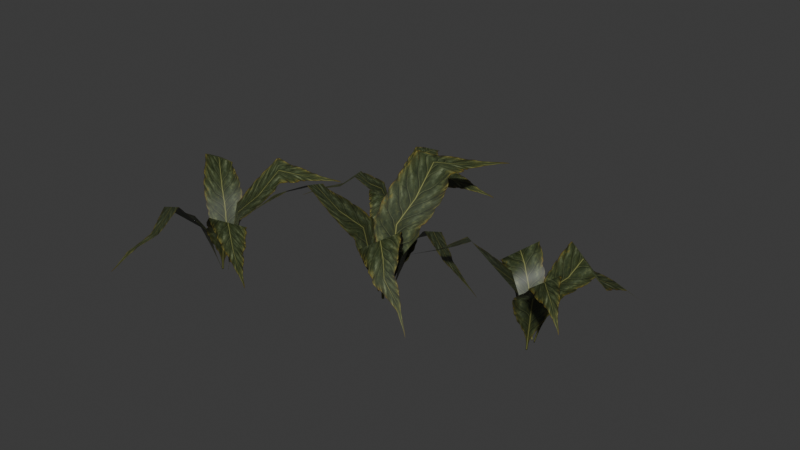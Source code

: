 # Source: source.blend  (saved by Blender 5.2.45; exported with 4.5.12 LTS)
import bpy
from mathutils import Matrix  # noqa: F401  (used for matrix-valued properties, if any)

bpy.ops.wm.read_factory_settings(use_empty=True)
scene = bpy.context.scene
scene.name = 'Grass05'

# ---- collections
col_collection = bpy.data.collections.new('Collection'); scene.collection.children.link(col_collection)

# ---- images (referenced by path relative to the original .blend; pixels are not part of the script)
import os
ASSET_DIR = os.environ.get("B2B_ASSET_DIR", "")  # directory of the original .blend (textures are referenced by path, not embedded)
HERE = os.path.dirname(os.path.abspath(__file__))  # packed textures are extracted next to this script under _unpacked/

def load_image(name, relpath, width, height, colorspace="sRGB"):
    """Load a texture the original file referenced (path relative to the .blend, or extracted next to this script)."""
    p = next((c for c in (os.path.join(HERE, relpath), os.path.join(ASSET_DIR, relpath)) if relpath and os.path.exists(c)), "")
    if p:
        img = bpy.data.images.load(p, check_existing=True)
        img.name = name
    else:  # same state as the original file: an image datablock whose file is absent (Cycles renders it pink)
        img = bpy.data.images.new(name, width, height)
        img.source = "FILE"
        img.filepath = "//" + (relpath or name)
    img.colorspace_settings.name = colorspace
    return img
img_tree_09_tga = load_image('tree_09.tga', '_unpacked/tree_09.4b238432.tga', 256, 512, 'sRGB')

# ---- materials (node trees are filled in below, after node groups)
mat_tree_09_tga = bpy.data.materials.new('tree_09.tga')
mat_tree_09_tga.diffuse_color = (0.8081, 0.9907, 0.5082, 1.0)

# ---- material node trees
mat_tree_09_tga.use_nodes = True; mat_tree_09_tga.node_tree.nodes.clear()
_N = mat_tree_09_tga.node_tree.nodes; _L = mat_tree_09_tga.node_tree.links
n0 = _N.new('ShaderNodeBsdfPrincipled'); n0.name = 'Principled BSDF'; n0.location = (-200, 100)
n0.inputs[10].default_value = 0.005
n1 = _N.new('ShaderNodeOutputMaterial'); n1.name = 'Material Output'; n1.location = (200, 100)
n2 = _N.new('ShaderNodeTexImage'); n2.name = 'Image Texture'; n2.location = (-600, 100)
n2.image = img_tree_09_tga
_L.new(n0.outputs[0], n1.inputs[0])
_L.new(n2.outputs[0], n0.inputs[0])
_L.new(n2.outputs[1], n0.inputs[4])
n1.is_active_output = True

# ---- world
world_world = bpy.data.worlds.new('World'); scene.world = world_world
world_world.use_nodes = True; world_world.node_tree.nodes.clear()
_N = world_world.node_tree.nodes; _L = world_world.node_tree.links
n0 = _N.new('ShaderNodeOutputWorld'); n0.name = 'World Output'; n0.location = (200, 100)
n1 = _N.new('ShaderNodeBackground'); n1.name = 'Background'; n1.location = (-200, 100)
n1.inputs[0].default_value = (0.05088, 0.05088, 0.05088, 1.0)
_L.new(n1.outputs[0], n0.inputs[0])
n0.is_active_output = True
world_world.color = (0.05088, 0.05088, 0.05088)
world_world.sun_shadow_jitter_overblur = 0.0

# ---- meshes
me_grass05 = bpy.data.meshes.new('Grass05')
me_grass05.from_pydata([(-3.359, -5.777, 0.4122), (8.236, -34.79, 0.4122), (18.5, -30.22, 38.95), (8.635, -1.403, 38.95), (33.87, -25.79, 62.54), (27.46, 1.612, 48.82), (44.82, -25.1, 46.22), (39.73, 1.746, 32.5), (69.78, -29.36, 31.95), (67.42, -3.972, 18.23), (-17.86, -22.52, 0.4589), (18.55, -14.9, 0.4589), (17.06, -4.658, 48.11), (-20.55, -11.11, 48.11), (20.39, 27.17, 72.51), (-21.62, 26.34, 86.23), (31.87, 66.26, 59.42), (10.43, 95.77, 73.14), (14.45, -13.18, 0.2978), (-14.98, -32.69, 0.2978), (-6.455, -43.31, 43.24), (20.61, -24.72, 43.24), (9.084, -57.34, 54.25), (31.61, -40.19, 67.97), (20.45, -65.1, 36.04), (41.07, -49.66, 49.76), (50.68, -78.03, 20.1), (69.25, -67.79, 20.1), (-4.539, -33.03, 0.9571), (-13.18, -1.383, 0.9571), (-22.94, -4.255, 45.51), (-13.22, -36.6, 45.51), (-50.11, -19.02, 66.17), (-37.79, -52.53, 79.89), (-82.68, -48.6, 55.08), (-62.68, -83.36, 55.08), (-99.48, -50.04, 0.7556), (-113.2, -73.74, 0.7556), (-103.7, -78.58, 34.56), (-89.99, -54.88, 34.56), (-89.36, -85.74, 55.25), (-75.46, -63.27, 43.22), (-79.53, -91.41, 40.94), (-65.63, -68.95, 28.91), (-55.1, -105.5, 28.42), (-41.2, -83.05, 16.38), (-116.8, -48.7, 0.7965), (-92.02, -69.46, 0.7965), (-86.44, -61.96, 42.6), (-111.2, -41.19, 42.6), (-68.96, -41.12, 64.0), (-93.92, -19.13, 76.03), (-51.24, -14.74, 52.52), (-59.39, 16.06, 64.55), (-93.52, -65.85, 0.6553), (-122.2, -55.4, 0.6553), (-126.6, -66.35, 38.32), (-97.89, -76.8, 38.32), (-133.0, -83.95, 47.98), (-104.5, -93.16, 60.02), (-137.3, -95.86, 32.01), (-108.8, -105.1, 44.04), (-148.1, -125.4, 18.03), (-119.4, -135.9, 18.03), (-118.0, -63.46, 1.234), (-102.3, -41.04, 1.234), (-108.6, -35.97, 40.31), (-124.3, -58.39, 40.31), (-127.4, -22.75, 58.44), (-143.3, -43.94, 70.47), (-152.1, -5.448, 48.71), (-167.8, -27.86, 48.71), (90.14, -12.65, 0.1864), (107.7, 6.717, 0.1864), (99.12, 12.55, 34.29), (81.5, -6.824, 34.29), (86.11, 21.25, 55.17), (68.46, 3.01, 43.02), (77.32, 27.94, 40.73), (59.64, 9.696, 28.59), (55.52, 44.68, 28.09), (37.78, 26.41, 15.95), (107.1, -16.43, 0.2277), (85.97, 6.09, 0.2277), (79.16, 0.1361, 42.4), (100.3, -22.39, 42.4), (58.29, -16.18, 63.99), (79.55, -39.89, 76.13), (36.34, -37.69, 52.41), (39.57, -67.11, 64.55), (86.86, 2.589, 0.08519), (113.7, -11.19, 0.08516), (119.8, -1.979, 38.09), (93.06, 11.83, 38.09), (129.2, 12.87, 47.83), (102.5, 25.59, 59.98), (135.5, 22.89, 31.72), (108.8, 35.65, 43.86), (151.4, 47.67, 17.61), (124.8, 61.66, 17.61), (110.8, -3.283, 0.6687), (91.42, -21.21, 0.6687), (96.85, -26.73, 40.09), (116.2, -8.801, 40.09), (113.5, -41.41, 58.38), (132.8, -24.62, 70.52), (135.4, -60.48, 48.57), (154.6, -42.55, 48.57), (-55.71, 73.21, -0.8899), (-80.13, 64.34, 0.1477), (-75.78, 55.71, 21.16), (-51.35, 64.6, 20.67), (-69.63, 41.94, 33.91), (-45.84, 49.72, 26.3), (-66.0, 31.7, 25.39), (-42.25, 39.41, 17.62), (-56.92, 6.369, 18.39), (-33.22, 14.01, 10.6), (-67.47, 84.73, -1.078), (-62.13, 54.53, 0.1464), (-53.03, 57.38, 25.86), (-58.36, 87.59, 25.43), (-27.53, 61.97, 39.17), (-32.27, 93.19, 47.05), (1.462, 70.32, 31.65), (14.36, 97.74, 39.51), (-61.02, 58.07, -0.1299), (-75.54, 83.19, -0.8871), (-84.96, 78.65, 23.14), (-70.45, 53.52, 23.45), (-100.3, 69.85, 29.39), (-85.18, 45.81, 36.82), (-110.8, 63.66, 19.89), (-95.65, 39.7, 27.38), (-136.9, 48.48, 12.43), (-122.4, 23.36, 12.98), (-77.34, 74.75, -0.09551), (-52.24, 81.45, -1.046), (-53.27, 89.76, 23.87), (-78.38, 83.04, 24.24), (-58.87, 111.0, 35.49), (-83.38, 105.3, 43.34), (-66.32, 138.7, 28.82), (-91.43, 131.9, 29.07)], [], [(0, 1, 2), (2, 3, 0), (3, 2, 4), (4, 5, 3), (5, 4, 6), (6, 7, 5), (7, 6, 8), (8, 9, 7), (10, 11, 12), (12, 13, 10), (13, 12, 14), (14, 15, 13), (15, 14, 16), (16, 17, 15), (18, 19, 20), (20, 21, 18), (21, 20, 22), (22, 23, 21), (23, 22, 24), (24, 25, 23), (25, 24, 26), (26, 27, 25), (28, 29, 30), (30, 31, 28), (31, 30, 32), (32, 33, 31), (33, 32, 34), (34, 35, 33), (36, 37, 38), (38, 39, 36), (39, 38, 40), (40, 41, 39), (41, 40, 42), (42, 43, 41), (43, 42, 44), (44, 45, 43), (46, 47, 48), (48, 49, 46), (49, 48, 50), (50, 51, 49), (51, 50, 52), (52, 53, 51), (54, 55, 56), (56, 57, 54), (57, 56, 58), (58, 59, 57), (59, 58, 60), (60, 61, 59), (61, 60, 62), (62, 63, 61), (64, 65, 66), (66, 67, 64), (67, 66, 68), (68, 69, 67), (69, 68, 70), (70, 71, 69), (72, 73, 74), (74, 75, 72), (75, 74, 76), (76, 77, 75), (77, 76, 78), (78, 79, 77), (79, 78, 80), (80, 81, 79), (82, 83, 84), (84, 85, 82), (85, 84, 86), (86, 87, 85), (87, 86, 88), (88, 89, 87), (90, 91, 92), (92, 93, 90), (93, 92, 94), (94, 95, 93), (95, 94, 96), (96, 97, 95), (97, 96, 98), (98, 99, 97), (100, 101, 102), (102, 103, 100), (103, 102, 104), (104, 105, 103), (105, 104, 106), (106, 107, 105), (108, 109, 110), (110, 111, 108), (111, 110, 112), (112, 113, 111), (113, 112, 114), (114, 115, 113), (115, 114, 116), (116, 117, 115), (118, 119, 120), (120, 121, 118), (121, 120, 122), (122, 123, 121), (123, 122, 124), (124, 125, 123), (126, 127, 128), (128, 129, 126), (129, 128, 130), (130, 131, 129), (131, 130, 132), (132, 133, 131), (133, 132, 134), (134, 135, 133), (136, 137, 138), (138, 139, 136), (139, 138, 140), (140, 141, 139), (141, 140, 142), (142, 143, 141)])
me_grass05.polygons.foreach_set('use_smooth', [True] * 112)
_uv = me_grass05.uv_layers.new(name='Float2')
_uv.uv.foreach_set('vector', [0.0025, 0.0005, 0.9995, 0.0005, 0.9995, 0.2502, 0.9995, 0.2502, 0.0025, 0.2502, 0.0025, 0.0005, 0.0025, 0.2502, 0.9995, 0.2502, 0.9995, 0.5, 0.9995, 0.5, 0.0025, 0.5, 0.0025, 0.2502, 0.0025, 0.5, 0.9995, 0.5, 0.9995, 0.7498, 0.9995, 0.7498, 0.0025, 0.7498, 0.0025, 0.5, 0.0025, 0.7498, 0.9995, 0.7498, 0.9995, 0.9995, 0.9995, 0.9995, 0.0025, 0.9995, 0.0025, 0.7498, 0.0005, 0.0079, 0.9975, 0.0079, 0.9975, 0.335, 0.9975, 0.335, 0.0005, 0.335, 0.0005, 0.0079, 0.0005, 0.335, 0.9975, 0.335, 0.9975, 0.6622, 0.9975, 0.6622, 0.0005, 0.6622, 0.0005, 0.335, 0.0005, 0.6622, 0.9975, 0.6622, 0.9975, 0.9894, 0.9975, 0.9894, 0.0005, 0.9894, 0.0005, 0.6622, 0.0025, 0.0005, 0.9995, 0.0005, 0.9995, 0.2502, 0.9995, 0.2502, 0.0025, 0.2502, 0.0025, 0.0005, 0.0025, 0.2502, 0.9995, 0.2502, 0.9995, 0.5, 0.9995, 0.5, 0.0025, 0.5, 0.0025, 0.2502, 0.0025, 0.5, 0.9995, 0.5, 0.9995, 0.7498, 0.9995, 0.7498, 0.0025, 0.7498, 0.0025, 0.5, 0.0025, 0.7498, 0.9995, 0.7498, 0.9995, 0.9995, 0.9995, 0.9995, 0.0025, 0.9995, 0.0025, 0.7498, 0.0005, 0.0079, 0.9975, 0.0079, 0.9975, 0.335, 0.9975, 0.335, 0.0005, 0.335, 0.0005, 0.0079, 0.0005, 0.335, 0.9975, 0.335, 0.9975, 0.6622, 0.9975, 0.6622, 0.0005, 0.6622, 0.0005, 0.335, 0.0005, 0.6622, 0.9975, 0.6622, 0.9975, 0.9894, 0.9975, 0.9894, 0.0005, 0.9894, 0.0005, 0.6622, 0.0025, 0.0005, 0.9995, 0.0005, 0.9995, 0.2502, 0.9995, 0.2502, 0.0025, 0.2502, 0.0025, 0.0005, 0.0025, 0.2502, 0.9995, 0.2502, 0.9995, 0.5, 0.9995, 0.5, 0.0025, 0.5, 0.0025, 0.2502, 0.0025, 0.5, 0.9995, 0.5, 0.9995, 0.7498, 0.9995, 0.7498, 0.0025, 0.7498, 0.0025, 0.5, 0.0025, 0.7498, 0.9995, 0.7498, 0.9995, 0.9995, 0.9995, 0.9995, 0.0025, 0.9995, 0.0025, 0.7498, 0.0005, 0.0079, 0.9975, 0.0079, 0.9975, 0.335, 0.9975, 0.335, 0.0005, 0.335, 0.0005, 0.0079, 0.0005, 0.335, 0.9975, 0.335, 0.9975, 0.6622, 0.9975, 0.6622, 0.0005, 0.6622, 0.0005, 0.335, 0.0005, 0.6622, 0.9975, 0.6622, 0.9975, 0.9894, 0.9975, 0.9894, 0.0005, 0.9894, 0.0005, 0.6622, 0.0025, 0.0005, 0.9995, 0.0005, 0.9995, 0.2502, 0.9995, 0.2502, 0.0025, 0.2502, 0.0025, 0.0005, 0.0025, 0.2502, 0.9995, 0.2502, 0.9995, 0.5, 0.9995, 0.5, 0.0025, 0.5, 0.0025, 0.2502, 0.0025, 0.5, 0.9995, 0.5, 0.9995, 0.7498, 0.9995, 0.7498, 0.0025, 0.7498, 0.0025, 0.5, 0.0025, 0.7498, 0.9995, 0.7498, 0.9995, 0.9995, 0.9995, 0.9995, 0.0025, 0.9995, 0.0025, 0.7498, 0.0005, 0.0079, 0.9975, 0.0079, 0.9975, 0.335, 0.9975, 0.335, 0.0005, 0.335, 0.0005, 0.0079, 0.0005, 0.335, 0.9975, 0.335, 0.9975, 0.6622, 0.9975, 0.6622, 0.0005, 0.6622, 0.0005, 0.335, 0.0005, 0.6622, 0.9975, 0.6622, 0.9975, 0.9894, 0.9975, 0.9894, 0.0005, 0.9894, 0.0005, 0.6622, 0.0025, 0.0005, 0.9995, 0.0005, 0.9995, 0.2502, 0.9995, 0.2502, 0.0025, 0.2502, 0.0025, 0.0005, 0.0025, 0.2502, 0.9995, 0.2502, 0.9995, 0.5, 0.9995, 0.5, 0.0025, 0.5, 0.0025, 0.2502, 0.0025, 0.5, 0.9995, 0.5, 0.9995, 0.7498, 0.9995, 0.7498, 0.0025, 0.7498, 0.0025, 0.5, 0.0025, 0.7498, 0.9995, 0.7498, 0.9995, 0.9995, 0.9995, 0.9995, 0.0025, 0.9995, 0.0025, 0.7498, 0.0005, 0.0079, 0.9975, 0.0079, 0.9975, 0.335, 0.9975, 0.335, 0.0005, 0.335, 0.0005, 0.0079, 0.0005, 0.335, 0.9975, 0.335, 0.9975, 0.6622, 0.9975, 0.6622, 0.0005, 0.6622, 0.0005, 0.335, 0.0005, 0.6622, 0.9975, 0.6622, 0.9975, 0.9894, 0.9975, 0.9894, 0.0005, 0.9894, 0.0005, 0.6622, 0.0025, 0.0005, 0.9995, 0.0005, 0.9995, 0.2502, 0.9995, 0.2502, 0.0025, 0.2502, 0.0025, 0.0005, 0.0025, 0.2502, 0.9995, 0.2502, 0.9995, 0.5, 0.9995, 0.5, 0.0025, 0.5, 0.0025, 0.2502, 0.0025, 0.5, 0.9995, 0.5, 0.9995, 0.7498, 0.9995, 0.7498, 0.0025, 0.7498, 0.0025, 0.5, 0.0025, 0.7498, 0.9995, 0.7498, 0.9995, 0.9995, 0.9995, 0.9995, 0.0025, 0.9995, 0.0025, 0.7498, 0.0005, 0.0079, 0.9975, 0.0079, 0.9975, 0.335, 0.9975, 0.335, 0.0005, 0.335, 0.0005, 0.0079, 0.0005, 0.335, 0.9975, 0.335, 0.9975, 0.6622, 0.9975, 0.6622, 0.0005, 0.6622, 0.0005, 0.335, 0.0005, 0.6622, 0.9975, 0.6622, 0.9975, 0.9894, 0.9975, 0.9894, 0.0005, 0.9894, 0.0005, 0.6622, 0.0025, 0.0005, 0.9995, 0.0005, 0.9995, 0.2502, 0.9995, 0.2502, 0.0025, 0.2502, 0.0025, 0.0005, 0.0025, 0.2502, 0.9995, 0.2502, 0.9995, 0.5, 0.9995, 0.5, 0.0025, 0.5, 0.0025, 0.2502, 0.0025, 0.5, 0.9995, 0.5, 0.9995, 0.7498, 0.9995, 0.7498, 0.0025, 0.7498, 0.0025, 0.5, 0.0025, 0.7498, 0.9995, 0.7498, 0.9995, 0.9995, 0.9995, 0.9995, 0.0025, 0.9995, 0.0025, 0.7498, 0.0005, 0.0079, 0.9975, 0.0079, 0.9975, 0.335, 0.9975, 0.335, 0.0005, 0.335, 0.0005, 0.0079, 0.0005, 0.335, 0.9975, 0.335, 0.9975, 0.6622, 0.9975, 0.6622, 0.0005, 0.6622, 0.0005, 0.335, 0.0005, 0.6622, 0.9975, 0.6622, 0.9975, 0.9894, 0.9975, 0.9894, 0.0005, 0.9894, 0.0005, 0.6622, 0.0025, 0.0005, 0.9995, 0.0005, 0.9995, 0.2502, 0.9995, 0.2502, 0.0025, 0.2502, 0.0025, 0.0005, 0.0025, 0.2502, 0.9995, 0.2502, 0.9995, 0.5, 0.9995, 0.5, 0.0025, 0.5, 0.0025, 0.2502, 0.0025, 0.5, 0.9995, 0.5, 0.9995, 0.7498, 0.9995, 0.7498, 0.0025, 0.7498, 0.0025, 0.5, 0.0025, 0.7498, 0.9995, 0.7498, 0.9995, 0.9995, 0.9995, 0.9995, 0.0025, 0.9995, 0.0025, 0.7498, 0.0005, 0.0079, 0.9975, 0.0079, 0.9975, 0.335, 0.9975, 0.335, 0.0005, 0.335, 0.0005, 0.0079, 0.0005, 0.335, 0.9975, 0.335, 0.9975, 0.6622, 0.9975, 0.6622, 0.0005, 0.6622, 0.0005, 0.335, 0.0005, 0.6622, 0.9975, 0.6622, 0.9975, 0.9894, 0.9975, 0.9894, 0.0005, 0.9894, 0.0005, 0.6622])
me_grass05.materials.append(mat_tree_09_tga)
me_grass05.update()
me_grass05.normals_split_custom_set([tuple(v) for v in zip(*[iter([-0.8952, -0.332, 0.2972, -0.8915, -0.3563, 0.2796, -0.8663, -0.3137, 0.3888, -0.8663, -0.3137, 0.3888, -0.7823, -0.0996, 0.6149, -0.8952, -0.332, 0.2972, -0.7823, -0.0996, 0.6149, -0.8663, -0.3137, 0.3888, -0.2581, 0.2289, 0.9386, -0.2581, 0.2289, 0.9386, 0.4069, 0.4749, 0.7803, -0.7823, -0.0996, 0.6149, 0.4069, 0.4749, 0.7803, -0.2581, 0.2289, 0.9386, 0.6615, 0.4436, 0.6047, 0.6615, 0.4436, 0.6047, 0.5737, 0.4502, 0.6842, 0.4069, 0.4749, 0.7803, 0.5737, 0.4502, 0.6842, 0.6615, 0.4436, 0.6047, 0.489, 0.4592, 0.7416, 0.489, 0.4592, 0.7416, 0.4808, 0.4511, 0.7519, 0.5737, 0.4502, 0.6842, 0.1823, -0.9571, 0.2252, 0.2001, -0.9566, 0.2119, 0.1646, -0.8861, 0.4332, 0.1646, -0.8861, 0.4332, 0.1762, -0.7855, 0.5933, 0.1823, -0.9571, 0.2252, 0.1762, -0.7855, 0.5933, 0.1646, -0.8861, 0.4332, 0.2369, -0.3986, 0.886, 0.2369, -0.3986, 0.886, 0.3715, -0.1914, 0.9085, 0.1762, -0.7855, 0.5933, 0.3715, -0.1914, 0.9085, 0.2369, -0.3986, 0.886, 0.3955, 0.08408, 0.9146, 0.3955, 0.08408, 0.9146, 0.481, -0.05715, 0.8748, 0.3715, -0.1914, 0.9085, -0.5344, 0.7919, 0.2954, -0.527, 0.7948, 0.3011, -0.4774, 0.7049, 0.5246, -0.4774, 0.7049, 0.5246, -0.5321, 0.5754, 0.6211, -0.5344, 0.7919, 0.2954, -0.5321, 0.5754, 0.6211, -0.4774, 0.7049, 0.5246, -0.3179, 0.01407, 0.948, -0.3179, 0.01407, 0.948, -0.07673, -0.5766, 0.8134, -0.5321, 0.5754, 0.6211, -0.07673, -0.5766, 0.8134, -0.3179, 0.01407, 0.948, 0.2009, -0.7788, 0.5942, 0.2009, -0.7788, 0.5942, 0.2188, -0.7208, 0.6577, -0.07673, -0.5766, 0.8134, 0.2188, -0.7208, 0.6577, 0.2009, -0.7788, 0.5942, 0.2061, -0.6729, 0.7104, 0.2061, -0.6729, 0.7104, 0.3423, -0.6211, 0.705, 0.2188, -0.7208, 0.6577, 0.939, 0.2692, 0.2139, 0.9405, 0.2568, 0.2225, 0.8597, 0.2492, 0.4458, 0.8597, 0.2492, 0.4458, 0.7338, 0.3284, 0.5947, 0.939, 0.2692, 0.2139, 0.7338, 0.3284, 0.5947, 0.8597, 0.2492, 0.4458, 0.2603, 0.3226, 0.9101, 0.2603, 0.3226, 0.9101, -0.1475, 0.1619, 0.9757, 0.7338, 0.3284, 0.5947, -0.1475, 0.1619, 0.9757, 0.2603, 0.3226, 0.9101, -0.4863, -0.04793, 0.8725, -0.4863, -0.04793, 0.8725, -0.4831, -0.2781, 0.8302, -0.1475, 0.1619, 0.9757, -0.826, 0.4769, 0.3004, -0.826, 0.4769, 0.3004, -0.7901, 0.4561, 0.4096, -0.7901, 0.4561, 0.4096, -0.6014, 0.5065, 0.6179, -0.826, 0.4769, 0.3004, -0.6014, 0.5065, 0.6179, -0.7901, 0.4561, 0.4096, -0.03486, 0.3581, 0.933, -0.03486, 0.3581, 0.933, 0.5643, 0.09041, 0.8206, -0.6014, 0.5065, 0.6179, 0.5643, 0.09041, 0.8206, -0.03486, 0.3581, 0.933, 0.7103, -0.0639, 0.701, 0.7103, -0.0639, 0.701, 0.6183, 0.03799, 0.785, 0.5643, 0.09041, 0.8206, 0.6183, 0.03799, 0.785, 0.7103, -0.0639, 0.701, 0.5132, 0.1364, 0.8474, 0.5132, 0.1364, 0.8474, 0.5132, 0.1364, 0.8474, 0.6183, 0.03799, 0.785, -0.6273, -0.7476, 0.2179, -0.6273, -0.7476, 0.2179, -0.5805, -0.6918, 0.4294, -0.5805, -0.6918, 0.4294, -0.4692, -0.6735, 0.5711, -0.6273, -0.7476, 0.2179, -0.4692, -0.6735, 0.5711, -0.5805, -0.6918, 0.4294, -0.09316, -0.4365, 0.8949, -0.09316, -0.4365, 0.8949, 0.2498, -0.328, 0.9111, -0.4692, -0.6735, 0.5711, 0.2498, -0.328, 0.9111, -0.09316, -0.4365, 0.8949, 0.487, -0.07121, 0.8705, 0.487, -0.07121, 0.8705, 0.4885, -0.2024, 0.8488, 0.2498, -0.328, 0.9111, 0.3264, 0.8969, 0.2984, 0.3264, 0.8969, 0.2984, 0.2897, 0.7959, 0.5316, 0.2897, 0.7959, 0.5316, 0.1725, 0.7536, 0.6343, 0.3264, 0.8969, 0.2984, 0.1725, 0.7536, 0.6343, 0.2897, 0.7959, 0.5316, -0.1386, 0.2654, 0.9541, -0.1386, 0.2654, 0.9541, -0.4417, -0.2344, 0.866, 0.1725, 0.7536, 0.6343, -0.4417, -0.2344, 0.866, -0.1386, 0.2654, 0.9541, -0.4697, -0.5249, 0.7098, -0.4697, -0.5249, 0.7098, -0.3848, -0.5065, 0.7716, -0.4417, -0.2344, 0.866, -0.3848, -0.5065, 0.7716, -0.4697, -0.5249, 0.7098, -0.336, -0.4255, 0.8403, -0.336, -0.4255, 0.8403, -0.2134, -0.5864, 0.7814, -0.3848, -0.5065, 0.7716, 0.8023, -0.5617, 0.2021, 0.8023, -0.5617, 0.2021, 0.7436, -0.5207, 0.4194, 0.7436, -0.5207, 0.4194, 0.7269, -0.4037, 0.5555, 0.8023, -0.5617, 0.2021, 0.7269, -0.4037, 0.5555, 0.7436, -0.5207, 0.4194, 0.4919, -0.03767, 0.8698, 0.4919, -0.03767, 0.8698, 0.1185, 0.2531, 0.9601, 0.7269, -0.4037, 0.5555, 0.1185, 0.2531, 0.9601, 0.4919, -0.03767, 0.8698, -0.2517, 0.4321, 0.866, -0.2517, 0.4321, 0.866, -0.4886, 0.3421, 0.8027, 0.1185, 0.2531, 0.9601, 0.7085, -0.6438, 0.2892, 0.7086, -0.6437, 0.2891, 0.6794, -0.6174, 0.3965, 0.6794, -0.6174, 0.3965, 0.4904, -0.6352, 0.5967, 0.7085, -0.6438, 0.2892, 0.4904, -0.6352, 0.5967, 0.6794, -0.6174, 0.3965, -0.03085, -0.3839, 0.9229, -0.03085, -0.3839, 0.9229, -0.5752, 0.01269, 0.8179, 0.4904, -0.6352, 0.5967, -0.5752, 0.01269, 0.8179, -0.03085, -0.3839, 0.9229, -0.6867, 0.2, 0.6989, -0.6867, 0.2, 0.6989, -0.615, 0.07411, 0.7851, -0.5752, 0.01269, 0.8179, -0.615, 0.07411, 0.7851, -0.6867, 0.2, 0.6989, -0.5288, -0.05036, 0.8472, -0.5288, -0.05036, 0.8472, -0.5283, -0.05028, 0.8476, -0.615, 0.07411, 0.7851, 0.7128, 0.6694, 0.2095, 0.7129, 0.6692, 0.2097, 0.6619, 0.6217, 0.4186, 0.6619, 0.6217, 0.4186, 0.553, 0.6219, 0.5544, 0.7128, 0.6694, 0.2095, 0.553, 0.6219, 0.5544, 0.6619, 0.6217, 0.4186, 0.1536, 0.4429, 0.8833, 0.1536, 0.4429, 0.8833, -0.1997, 0.3861, 0.9006, 0.553, 0.6219, 0.5544, -0.1997, 0.3861, 0.9006, 0.1536, 0.4429, 0.8833, -0.4688, 0.1601, 0.8687, -0.4688, 0.1601, 0.8687, -0.4476, 0.2987, 0.8429, -0.1997, 0.3861, 0.9006, -0.4395, -0.8539, 0.2788, -0.439, -0.8543, 0.2783, -0.3936, -0.7641, 0.5111, -0.3936, -0.7641, 0.5111, -0.2804, -0.7427, 0.6081, -0.4395, -0.8539, 0.2788, -0.2804, -0.7427, 0.6081, -0.3936, -0.7641, 0.5111, 0.092, -0.3045, 0.948, 0.092, -0.3045, 0.948, 0.4784, 0.1846, 0.8585, -0.2804, -0.7427, 0.6081, 0.4784, 0.1846, 0.8585, 0.092, -0.3045, 0.948, 0.541, 0.47, 0.6974, 0.541, 0.47, 0.6974, 0.4578, 0.4653, 0.7576, 0.4784, 0.1846, 0.8585, 0.4578, 0.4653, 0.7576, 0.541, 0.47, 0.6974, 0.4007, 0.3901, 0.829, 0.4007, 0.3901, 0.829, 0.3036, 0.578, 0.7574, 0.4578, 0.4653, 0.7576, -0.6672, 0.7196, 0.1925, -0.667, 0.7197, 0.1927, -0.6215, 0.67, 0.4061, -0.6215, 0.67, 0.4061, -0.6335, 0.5513, 0.5429, -0.6672, 0.7196, 0.1925, -0.6335, 0.5513, 0.5429, -0.6215, 0.67, 0.4061, -0.4796, 0.1301, 0.8678, -0.4796, 0.1301, 0.8678, -0.1567, -0.2522, 0.9549, -0.6335, 0.5513, 0.5429, -0.1567, -0.2522, 0.9549, -0.4796, 0.1301, 0.8678, 0.178, -0.5044, 0.8449, 0.178, -0.5044, 0.8449, 0.4214, -0.4512, 0.7867, -0.1567, -0.2522, 0.9549, -0.3001, 0.8612, 0.4103, -0.2951, 0.8609, 0.4145, -0.2753, 0.7959, 0.5393, -0.2753, 0.7959, 0.5393, -0.1259, 0.6658, 0.7354, -0.3001, 0.8612, 0.4103, -0.1259, 0.6658, 0.7354, -0.2753, 0.7959, 0.5393, 0.1426, 0.2061, 0.9681, 0.1426, 0.2061, 0.9681, 0.3634, -0.2206, 0.9051, -0.1259, 0.6658, 0.7354, 0.3634, -0.2206, 0.9051, 0.1426, 0.2061, 0.9681, 0.3958, -0.3823, 0.835, 0.3958, -0.3823, 0.835, 0.3755, -0.2594, 0.8898, 0.3634, -0.2206, 0.9051, 0.3755, -0.2594, 0.8898, 0.3958, -0.3823, 0.835, 0.3471, -0.1325, 0.9284, 0.3471, -0.1325, 0.9284, 0.3476, -0.1327, 0.9282, 0.3755, -0.2594, 0.8898, -0.9276, -0.1549, 0.34, -0.9267, -0.1501, 0.3444, -0.8193, -0.1336, 0.5577, -0.8193, -0.1336, 0.5577, -0.6892, -0.1788, 0.7022, -0.9276, -0.1549, 0.34, -0.6892, -0.1788, 0.7022, -0.8193, -0.1336, 0.5577, -0.2657, -0.1963, 0.9439, -0.2657, -0.1963, 0.9439, -0.03475, -0.2988, 0.9537, -0.6892, -0.1788, 0.7022, -0.03475, -0.2988, 0.9537, -0.2657, -0.1963, 0.9439, 0.2415, -0.2714, 0.9317, 0.2415, -0.2714, 0.9317, 0.1828, -0.3494, 0.919, -0.03475, -0.2988, 0.9537, 0.7894, 0.4644, 0.4014, 0.7891, 0.4682, 0.3977, 0.6695, 0.3973, 0.6276, 0.6695, 0.3973, 0.6276, 0.5308, 0.4031, 0.7455, 0.7894, 0.4644, 0.4014, 0.5308, 0.4031, 0.7455, 0.6695, 0.3973, 0.6276, 0.03658, 0.2087, 0.9773, 0.03658, 0.2087, 0.9773, -0.3279, 0.08448, 0.9409, 0.5308, 0.4031, 0.7455, -0.3279, 0.08448, 0.9409, 0.03658, 0.2087, 0.9773, -0.5266, -0.06883, 0.8473, -0.5266, -0.06883, 0.8473, -0.4439, -0.08491, 0.892, -0.3279, 0.08448, 0.9409, -0.4439, -0.08491, 0.892, -0.5266, -0.06883, 0.8473, -0.3504, -0.05251, 0.9351, -0.3504, -0.05251, 0.9351, -0.3708, -0.1942, 0.9082, -0.4439, -0.08491, 0.892, 0.2528, -0.9136, 0.3186, 0.2561, -0.9137, 0.3154, 0.2272, -0.8095, 0.5414, 0.2272, -0.8095, 0.5414, 0.2644, -0.676, 0.6878, 0.2528, -0.9136, 0.3186, 0.2644, -0.676, 0.6878, 0.2272, -0.8095, 0.5414, 0.2654, -0.26, 0.9284, 0.2654, -0.26, 0.9284, 0.1868, 0.06664, 0.9801, 0.2644, -0.676, 0.6878, 0.1868, 0.06664, 0.9801, 0.2654, -0.26, 0.9284, 0.06149, 0.372, 0.9262, 0.06149, 0.372, 0.9262, -0.1103, 0.4439, 0.8893, 0.1868, 0.06664, 0.9801])] * 3)])
arm_grass05_skeleton = bpy.data.armatures.new('Grass05_skeleton')  # bones are not reproduced

# ---- objects
ob_grass05_skeleton = bpy.data.objects.new('Grass05_skeleton', arm_grass05_skeleton)
ob_grass05 = bpy.data.objects.new('Grass05', me_grass05)

# ---- transforms, parenting, visibility, modifiers, constraints
ob_grass05_skeleton.location = (0.0, 0.0, 0.0)
ob_grass05_skeleton.show_in_front = True
ob_grass05.parent = ob_grass05_skeleton
ob_grass05.location = (0.0, 0.0, 0.0)
_vg = ob_grass05.vertex_groups.new(name='Box01')
_vg.add([0, 1, 2, 3, 4, 5, 6, 7, 8, 9, 10, 11, 12, 13, 14, 15, 16, 17, 18, 19, 20, 21, 22, 23, 24, 25, 26, 27, 28, 29, 30, 31, 32, 33, 34, 35], 1.0, 'REPLACE')
_vg = ob_grass05.vertex_groups.new(name='Box02')
_vg.add([36, 37, 38, 39, 40, 41, 42, 43, 44, 45, 46, 47, 48, 49, 50, 51, 52, 53, 54, 55, 56, 57, 58, 59, 60, 61, 62, 63, 64, 65, 66, 67, 68, 69, 70, 71], 1.0, 'REPLACE')
_vg = ob_grass05.vertex_groups.new(name='Box03')
_vg.add([72, 73, 74, 75, 76, 77, 78, 79, 80, 81, 82, 83, 84, 85, 86, 87, 88, 89, 90, 91, 92, 93, 94, 95, 96, 97, 98, 99, 100, 101, 102, 103, 104, 105, 106, 107], 1.0, 'REPLACE')
_vg = ob_grass05.vertex_groups.new(name='Box04')
_vg.add([108, 109, 110, 111, 112, 113, 114, 115, 116, 117, 118, 119, 120, 121, 122, 123, 124, 125, 126, 127, 128, 129, 130, 131, 132, 133, 134, 135, 136, 137, 138, 139, 140, 141, 142, 143], 1.0, 'REPLACE')
_m = ob_grass05.modifiers.new('Armature', 'ARMATURE')
_m.object = ob_grass05_skeleton

# ---- collection membership
scene.collection.objects.link(ob_grass05_skeleton)
scene.collection.objects.link(ob_grass05)

# ---- scene / render settings (as saved in the file)
scene.frame_start = 0; scene.frame_end = 0; scene.frame_set(0)
scene.render.engine = 'BLENDER_EEVEE_NEXT'
scene.render.bake_bias = 0.0
scene.render.bake_samples = 0
scene.render.compositor_device = 'GPU'
scene.eevee.use_volume_custom_range = False
scene.eevee.fast_gi_thickness_near = 0.1
scene.eevee.fast_gi_thickness_far = 0.0
scene.eevee.ray_tracing_options.screen_trace_thickness = 0.1
bpy.context.view_layer.update()

# ---- added for rendering (the .blend has no active camera and no usable light): camera, sun
cam_auto = bpy.data.cameras.new('AutoCamera')
cam_auto.lens = 50.0
cam_auto.sensor_width = 36.0
cam_auto.clip_end = 7020.92
ob_auto_camera = bpy.data.objects.new('AutoCamera', cam_auto)
scene.collection.objects.link(ob_auto_camera)
ob_auto_camera.location = (393.42, -478.678, 362.618)
ob_auto_camera.rotation_euler = (1.09748, -7.21219e-08, 0.694738)
scene.camera = ob_auto_camera
light_auto_sun = bpy.data.lights.new('AutoSun', 'SUN')
light_auto_sun.energy = 3.0
light_auto_sun.angle = 0.0523599
ob_auto_sun = bpy.data.objects.new('AutoSun', light_auto_sun)
scene.collection.objects.link(ob_auto_sun)
ob_auto_sun.rotation_euler = (0.872665, 0.174533, 0.523599)
bpy.context.view_layer.update()
